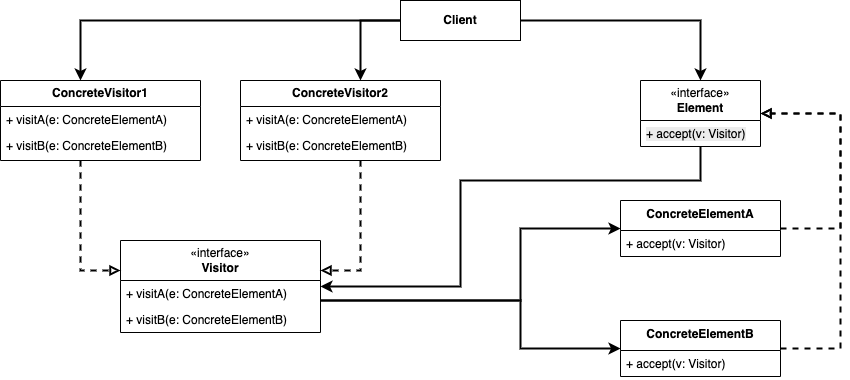

The diagram above was exported from draw.io. Its source (the exported page's mxGraphModel, read from the mxfile embedded in the PNG):
<mxGraphModel dx="1696" dy="696" grid="1" gridSize="10" guides="1" tooltips="1" connect="1" arrows="1" fold="1" page="1" pageScale="1" pageWidth="850" pageHeight="1100" background="#ffffff" math="0" shadow="0">
  <root>
    <mxCell id="0" />
    <mxCell id="1" parent="0" />
    <mxCell id="IKW4jBrlAOUfcANJn2SE-71" style="edgeStyle=orthogonalEdgeStyle;rounded=0;orthogonalLoop=1;jettySize=auto;html=1;entryX=1;entryY=0.5;entryDx=0;entryDy=0;dashed=1;endArrow=block;endFill=0;strokeWidth=2;" parent="1" source="IKW4jBrlAOUfcANJn2SE-4" target="IKW4jBrlAOUfcANJn2SE-35" edge="1">
      <mxGeometry relative="1" as="geometry">
        <Array as="points">
          <mxPoint x="800" y="308" />
          <mxPoint x="800" y="193" />
        </Array>
      </mxGeometry>
    </mxCell>
    <mxCell id="IKW4jBrlAOUfcANJn2SE-4" value="ConcreteElementA" style="swimlane;fontStyle=1;align=center;verticalAlign=top;childLayout=stackLayout;horizontal=1;startSize=30;horizontalStack=0;resizeParent=1;resizeParentMax=0;resizeLast=0;collapsible=1;marginBottom=0;whiteSpace=wrap;html=1;" parent="1" vertex="1">
      <mxGeometry x="580" y="280" width="160" height="56" as="geometry" />
    </mxCell>
    <mxCell id="IKW4jBrlAOUfcANJn2SE-7" value="+ accept(v: Visitor)" style="text;align=left;verticalAlign=top;spacingLeft=4;spacingRight=4;overflow=hidden;rotatable=0;points=[[0,0.5],[1,0.5]];portConstraint=eastwest;whiteSpace=wrap;html=1;" parent="IKW4jBrlAOUfcANJn2SE-4" vertex="1">
      <mxGeometry y="30" width="160" height="26" as="geometry" />
    </mxCell>
    <mxCell id="IKW4jBrlAOUfcANJn2SE-44" style="edgeStyle=orthogonalEdgeStyle;rounded=0;orthogonalLoop=1;jettySize=auto;html=1;exitX=1;exitY=0.5;exitDx=0;exitDy=0;entryX=0.5;entryY=0;entryDx=0;entryDy=0;strokeWidth=2;" parent="1" source="IKW4jBrlAOUfcANJn2SE-12" target="IKW4jBrlAOUfcANJn2SE-35" edge="1">
      <mxGeometry relative="1" as="geometry" />
    </mxCell>
    <mxCell id="IKW4jBrlAOUfcANJn2SE-78" style="edgeStyle=orthogonalEdgeStyle;rounded=0;orthogonalLoop=1;jettySize=auto;html=1;strokeWidth=2;" parent="1" source="IKW4jBrlAOUfcANJn2SE-12" target="IKW4jBrlAOUfcANJn2SE-46" edge="1">
      <mxGeometry relative="1" as="geometry">
        <Array as="points">
          <mxPoint x="40" y="100" />
        </Array>
      </mxGeometry>
    </mxCell>
    <mxCell id="IKW4jBrlAOUfcANJn2SE-79" style="edgeStyle=orthogonalEdgeStyle;rounded=0;orthogonalLoop=1;jettySize=auto;html=1;strokeWidth=2;" parent="1" source="IKW4jBrlAOUfcANJn2SE-12" target="IKW4jBrlAOUfcANJn2SE-59" edge="1">
      <mxGeometry relative="1" as="geometry">
        <Array as="points">
          <mxPoint x="320" y="100" />
        </Array>
      </mxGeometry>
    </mxCell>
    <mxCell id="IKW4jBrlAOUfcANJn2SE-12" value="&lt;b&gt;Client&lt;/b&gt;" style="html=1;whiteSpace=wrap;" parent="1" vertex="1">
      <mxGeometry x="360" y="80" width="120" height="40" as="geometry" />
    </mxCell>
    <mxCell id="IKW4jBrlAOUfcANJn2SE-72" style="edgeStyle=orthogonalEdgeStyle;rounded=0;orthogonalLoop=1;jettySize=auto;html=1;dashed=1;endArrow=block;endFill=0;strokeWidth=2;" parent="1" source="IKW4jBrlAOUfcANJn2SE-14" target="IKW4jBrlAOUfcANJn2SE-35" edge="1">
      <mxGeometry relative="1" as="geometry">
        <Array as="points">
          <mxPoint x="800" y="428" />
          <mxPoint x="800" y="193" />
        </Array>
      </mxGeometry>
    </mxCell>
    <mxCell id="IKW4jBrlAOUfcANJn2SE-14" value="ConcreteElementB" style="swimlane;fontStyle=1;align=center;verticalAlign=top;childLayout=stackLayout;horizontal=1;startSize=30;horizontalStack=0;resizeParent=1;resizeParentMax=0;resizeLast=0;collapsible=1;marginBottom=0;whiteSpace=wrap;html=1;" parent="1" vertex="1">
      <mxGeometry x="580" y="400" width="160" height="56" as="geometry" />
    </mxCell>
    <mxCell id="IKW4jBrlAOUfcANJn2SE-15" value="+ accept(v: Visitor)" style="text;align=left;verticalAlign=top;spacingLeft=4;spacingRight=4;overflow=hidden;rotatable=0;points=[[0,0.5],[1,0.5]];portConstraint=eastwest;whiteSpace=wrap;html=1;" parent="IKW4jBrlAOUfcANJn2SE-14" vertex="1">
      <mxGeometry y="30" width="160" height="26" as="geometry" />
    </mxCell>
    <mxCell id="IKW4jBrlAOUfcANJn2SE-80" style="edgeStyle=orthogonalEdgeStyle;rounded=0;orthogonalLoop=1;jettySize=auto;html=1;strokeWidth=2;" parent="1" source="IKW4jBrlAOUfcANJn2SE-27" target="IKW4jBrlAOUfcANJn2SE-4" edge="1">
      <mxGeometry relative="1" as="geometry">
        <Array as="points">
          <mxPoint x="480" y="380" />
          <mxPoint x="480" y="308" />
        </Array>
      </mxGeometry>
    </mxCell>
    <mxCell id="IKW4jBrlAOUfcANJn2SE-81" style="edgeStyle=orthogonalEdgeStyle;rounded=0;orthogonalLoop=1;jettySize=auto;html=1;strokeWidth=2;" parent="1" source="IKW4jBrlAOUfcANJn2SE-27" target="IKW4jBrlAOUfcANJn2SE-14" edge="1">
      <mxGeometry relative="1" as="geometry">
        <mxPoint x="270" y="380" as="sourcePoint" />
        <mxPoint x="570" y="428" as="targetPoint" />
        <Array as="points">
          <mxPoint x="480" y="380" />
          <mxPoint x="480" y="428" />
        </Array>
      </mxGeometry>
    </mxCell>
    <mxCell id="IKW4jBrlAOUfcANJn2SE-27" value="«interface»&lt;br&gt;&lt;b&gt;Visitor&lt;/b&gt;" style="swimlane;fontStyle=0;childLayout=stackLayout;horizontal=1;startSize=40;horizontalStack=0;resizeParent=1;resizeParentMax=0;resizeLast=0;collapsible=1;marginBottom=0;whiteSpace=wrap;html=1;" parent="1" vertex="1">
      <mxGeometry x="80" y="320" width="200" height="92" as="geometry" />
    </mxCell>
    <mxCell id="IKW4jBrlAOUfcANJn2SE-28" value="+ visitA(e: ConcreteElementA)" style="text;align=left;verticalAlign=top;spacingLeft=4;spacingRight=4;overflow=hidden;rotatable=0;points=[[0,0.5],[1,0.5]];portConstraint=eastwest;whiteSpace=wrap;html=1;" parent="IKW4jBrlAOUfcANJn2SE-27" vertex="1">
      <mxGeometry y="40" width="200" height="26" as="geometry" />
    </mxCell>
    <mxCell id="IKW4jBrlAOUfcANJn2SE-29" value="+ visitB(e: ConcreteElementB)" style="text;align=left;verticalAlign=top;spacingLeft=4;spacingRight=4;overflow=hidden;rotatable=0;points=[[0,0.5],[1,0.5]];portConstraint=eastwest;whiteSpace=wrap;html=1;" parent="IKW4jBrlAOUfcANJn2SE-27" vertex="1">
      <mxGeometry y="66" width="200" height="26" as="geometry" />
    </mxCell>
    <mxCell id="IKW4jBrlAOUfcANJn2SE-82" style="edgeStyle=orthogonalEdgeStyle;rounded=0;orthogonalLoop=1;jettySize=auto;html=1;strokeWidth=2;" parent="1" source="IKW4jBrlAOUfcANJn2SE-35" target="IKW4jBrlAOUfcANJn2SE-27" edge="1">
      <mxGeometry relative="1" as="geometry">
        <Array as="points">
          <mxPoint x="660" y="260" />
          <mxPoint x="420" y="260" />
          <mxPoint x="420" y="366" />
        </Array>
      </mxGeometry>
    </mxCell>
    <mxCell id="IKW4jBrlAOUfcANJn2SE-35" value="«interface»&lt;br&gt;&lt;b&gt;Element&lt;/b&gt;" style="swimlane;fontStyle=0;childLayout=stackLayout;horizontal=1;startSize=40;horizontalStack=0;resizeParent=1;resizeParentMax=0;resizeLast=0;collapsible=1;marginBottom=0;whiteSpace=wrap;html=1;" parent="1" vertex="1">
      <mxGeometry x="600" y="160" width="120" height="66" as="geometry" />
    </mxCell>
    <mxCell id="IKW4jBrlAOUfcANJn2SE-36" value="&lt;meta charset=&quot;utf-8&quot;&gt;&lt;span style=&quot;color: rgb(0, 0, 0); font-family: Helvetica; font-size: 12px; font-style: normal; font-variant-ligatures: normal; font-variant-caps: normal; font-weight: 400; letter-spacing: normal; orphans: 2; text-align: left; text-indent: 0px; text-transform: none; widows: 2; word-spacing: 0px; -webkit-text-stroke-width: 0px; white-space: normal; background-color: rgb(236, 236, 236); text-decoration-thickness: initial; text-decoration-style: initial; text-decoration-color: initial; display: inline !important; float: none;&quot;&gt;+ accept(v: Visitor)&lt;/span&gt;" style="text;align=left;verticalAlign=top;spacingLeft=4;spacingRight=4;overflow=hidden;rotatable=0;points=[[0,0.5],[1,0.5]];portConstraint=eastwest;whiteSpace=wrap;html=1;" parent="IKW4jBrlAOUfcANJn2SE-35" vertex="1">
      <mxGeometry y="40" width="120" height="26" as="geometry" />
    </mxCell>
    <mxCell id="IKW4jBrlAOUfcANJn2SE-76" style="edgeStyle=orthogonalEdgeStyle;rounded=0;orthogonalLoop=1;jettySize=auto;html=1;dashed=1;endArrow=block;endFill=0;strokeWidth=2;" parent="1" source="IKW4jBrlAOUfcANJn2SE-46" target="IKW4jBrlAOUfcANJn2SE-27" edge="1">
      <mxGeometry relative="1" as="geometry">
        <Array as="points">
          <mxPoint x="40" y="350" />
        </Array>
      </mxGeometry>
    </mxCell>
    <mxCell id="IKW4jBrlAOUfcANJn2SE-46" value="&lt;span style=&quot;font-weight: 700;&quot;&gt;ConcreteVisitor1&lt;/span&gt;" style="swimlane;fontStyle=0;childLayout=stackLayout;horizontal=1;startSize=26;horizontalStack=0;resizeParent=1;resizeParentMax=0;resizeLast=0;collapsible=1;marginBottom=0;whiteSpace=wrap;html=1;" parent="1" vertex="1">
      <mxGeometry x="-40" y="160" width="200" height="80" as="geometry" />
    </mxCell>
    <mxCell id="IKW4jBrlAOUfcANJn2SE-47" value="+ visitA(e: ConcreteElementA)" style="text;align=left;verticalAlign=top;spacingLeft=4;spacingRight=4;overflow=hidden;rotatable=0;points=[[0,0.5],[1,0.5]];portConstraint=eastwest;whiteSpace=wrap;html=1;" parent="IKW4jBrlAOUfcANJn2SE-46" vertex="1">
      <mxGeometry y="26" width="200" height="26" as="geometry" />
    </mxCell>
    <mxCell id="IKW4jBrlAOUfcANJn2SE-49" value="+ visitB(e: ConcreteElementB)" style="text;align=left;verticalAlign=top;spacingLeft=4;spacingRight=4;overflow=hidden;rotatable=0;points=[[0,0.5],[1,0.5]];portConstraint=eastwest;whiteSpace=wrap;html=1;" parent="IKW4jBrlAOUfcANJn2SE-46" vertex="1">
      <mxGeometry y="52" width="200" height="28" as="geometry" />
    </mxCell>
    <mxCell id="IKW4jBrlAOUfcANJn2SE-77" style="edgeStyle=orthogonalEdgeStyle;rounded=0;orthogonalLoop=1;jettySize=auto;html=1;dashed=1;endArrow=block;endFill=0;strokeWidth=2;" parent="1" source="IKW4jBrlAOUfcANJn2SE-59" target="IKW4jBrlAOUfcANJn2SE-27" edge="1">
      <mxGeometry relative="1" as="geometry">
        <Array as="points">
          <mxPoint x="320" y="350" />
        </Array>
      </mxGeometry>
    </mxCell>
    <mxCell id="IKW4jBrlAOUfcANJn2SE-59" value="&lt;span style=&quot;font-weight: 700;&quot;&gt;ConcreteVisitor2&lt;/span&gt;" style="swimlane;fontStyle=0;childLayout=stackLayout;horizontal=1;startSize=26;horizontalStack=0;resizeParent=1;resizeParentMax=0;resizeLast=0;collapsible=1;marginBottom=0;whiteSpace=wrap;html=1;" parent="1" vertex="1">
      <mxGeometry x="200" y="160" width="200" height="80" as="geometry" />
    </mxCell>
    <mxCell id="IKW4jBrlAOUfcANJn2SE-60" value="+ visitA(e: ConcreteElementA)" style="text;align=left;verticalAlign=top;spacingLeft=4;spacingRight=4;overflow=hidden;rotatable=0;points=[[0,0.5],[1,0.5]];portConstraint=eastwest;whiteSpace=wrap;html=1;" parent="IKW4jBrlAOUfcANJn2SE-59" vertex="1">
      <mxGeometry y="26" width="200" height="26" as="geometry" />
    </mxCell>
    <mxCell id="IKW4jBrlAOUfcANJn2SE-61" value="+ visitB(e: ConcreteElementB)" style="text;align=left;verticalAlign=top;spacingLeft=4;spacingRight=4;overflow=hidden;rotatable=0;points=[[0,0.5],[1,0.5]];portConstraint=eastwest;whiteSpace=wrap;html=1;" parent="IKW4jBrlAOUfcANJn2SE-59" vertex="1">
      <mxGeometry y="52" width="200" height="28" as="geometry" />
    </mxCell>
  </root>
</mxGraphModel>